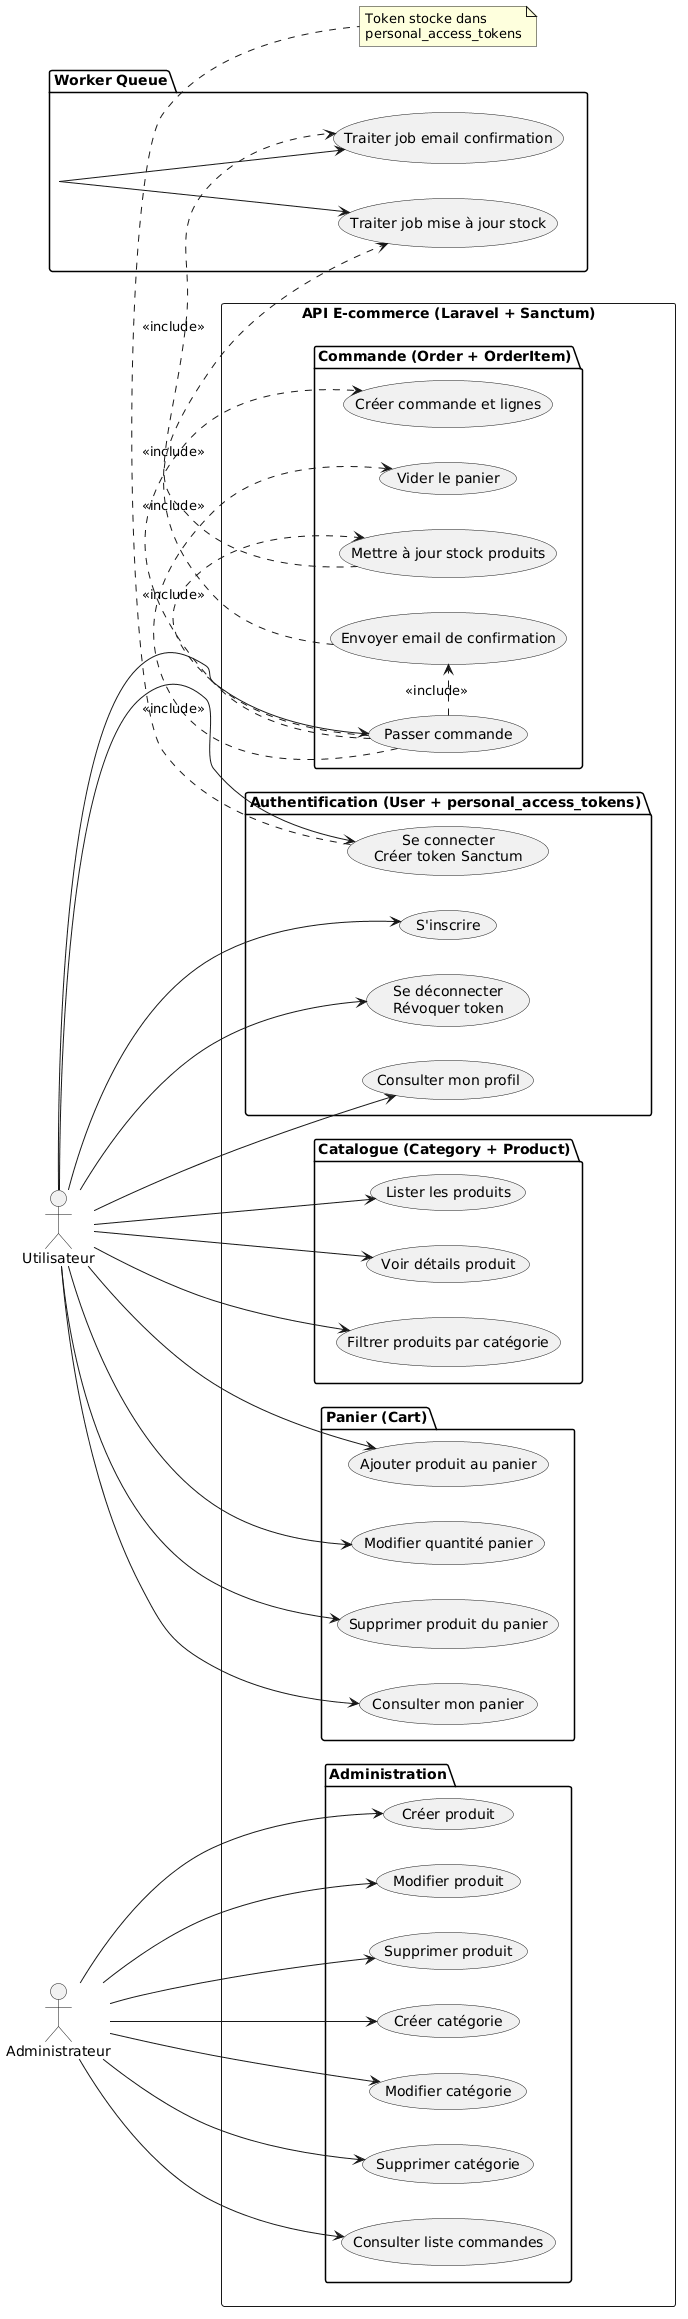

The diagram above was rendered by PlantUML. Its source (embedded in the PNG):
@startuml
left to right direction

actor "Utilisateur" as User
actor "Administrateur" as Admin
actor "Worker Queue" as Queue

rectangle "API E-commerce (Laravel + Sanctum)" {

    package "Authentification (User + personal_access_tokens)" {
        (S'inscrire) as Register
        (Se connecter\nCréer token Sanctum) as Login
        (Se déconnecter\nRévoquer token) as Logout
        (Consulter mon profil) as Profile
    }

    package "Catalogue (Category + Product)" {
        (Lister les produits) as ListProducts
        (Voir détails produit) as ShowProduct
        (Filtrer produits par catégorie) as FilterByCategory
    }

    package "Panier (Cart)" {
        (Ajouter produit au panier) as AddToCart
        (Modifier quantité panier) as UpdateCartQty
        (Supprimer produit du panier) as RemoveFromCart
        (Consulter mon panier) as ViewCart
    }

    package "Commande (Order + OrderItem)" {
        (Passer commande) as Checkout
        (Créer commande et lignes) as CreateOrder
        (Vider le panier) as ClearCart
        (Mettre à jour stock produits) as UpdateStock
        (Envoyer email de confirmation) as SendEmail
    }

    package "Administration" {
        (Créer produit) as CreateProduct
        (Modifier produit) as UpdateProduct
        (Supprimer produit) as DeleteProduct
        (Créer catégorie) as CreateCategory
        (Modifier catégorie) as UpdateCategory
        (Supprimer catégorie) as DeleteCategory
        (Consulter liste commandes) as ListOrders
    }

    package "Queue" {
        (Traiter job mise à jour stock) as StockJob
        (Traiter job email confirmation) as MailJob
    }
}

User --> Register
User --> Login
User --> Logout
User --> Profile
User --> ListProducts
User --> ShowProduct
User --> FilterByCategory
User --> AddToCart
User --> UpdateCartQty
User --> RemoveFromCart
User --> ViewCart
User --> Checkout

Admin --> CreateProduct
Admin --> UpdateProduct
Admin --> DeleteProduct
Admin --> CreateCategory
Admin --> UpdateCategory
Admin --> DeleteCategory
Admin --> ListOrders

Checkout .> CreateOrder : <<include>>
Checkout .> ClearCart : <<include>>
Checkout .> UpdateStock : <<include>>
Checkout .> SendEmail : <<include>>

UpdateStock .> StockJob : <<include>>
SendEmail .> MailJob : <<include>>

Queue --> StockJob
Queue --> MailJob

note bottom of Login
Token stocke dans
personal_access_tokens
end note
@enduml